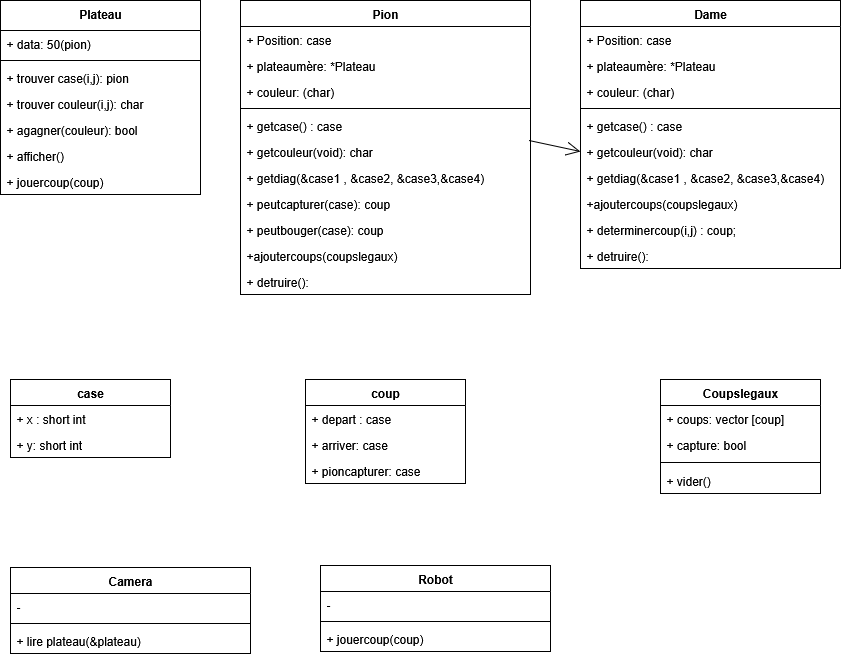

The diagram above was exported from draw.io. Its source (the exported page's mxGraphModel, read from the mxfile embedded in the PNG):
<mxGraphModel dx="946" dy="693" grid="1" gridSize="10" guides="1" tooltips="1" connect="1" arrows="1" fold="1" page="1" pageScale="1" pageWidth="827" pageHeight="1169" math="0" shadow="0">
  <root>
    <mxCell id="0" />
    <mxCell id="1" parent="0" />
    <mxCell id="jWX5RWV6oMCr-wLUXKtH-6" value="Plateau" style="swimlane;fontStyle=1;align=center;verticalAlign=top;childLayout=stackLayout;horizontal=1;startSize=30;horizontalStack=0;resizeParent=1;resizeParentMax=0;resizeLast=0;collapsible=1;marginBottom=0;whiteSpace=wrap;html=1;" vertex="1" parent="1">
      <mxGeometry x="150" y="143" width="200" height="194" as="geometry">
        <mxRectangle x="230" y="220" width="100" height="30" as="alternateBounds" />
      </mxGeometry>
    </mxCell>
    <mxCell id="jWX5RWV6oMCr-wLUXKtH-12" value="+ data: 50(pion)" style="text;strokeColor=none;fillColor=none;align=left;verticalAlign=top;spacingLeft=4;spacingRight=4;overflow=hidden;rotatable=0;points=[[0,0.5],[1,0.5]];portConstraint=eastwest;whiteSpace=wrap;html=1;" vertex="1" parent="jWX5RWV6oMCr-wLUXKtH-6">
      <mxGeometry y="30" width="200" height="26" as="geometry" />
    </mxCell>
    <mxCell id="jWX5RWV6oMCr-wLUXKtH-8" value="" style="line;strokeWidth=1;fillColor=none;align=left;verticalAlign=middle;spacingTop=-1;spacingLeft=3;spacingRight=3;rotatable=0;labelPosition=right;points=[];portConstraint=eastwest;strokeColor=inherit;" vertex="1" parent="jWX5RWV6oMCr-wLUXKtH-6">
      <mxGeometry y="56" width="200" height="8" as="geometry" />
    </mxCell>
    <mxCell id="jWX5RWV6oMCr-wLUXKtH-9" value="+ trouver case(i,j): pion" style="text;strokeColor=none;fillColor=none;align=left;verticalAlign=top;spacingLeft=4;spacingRight=4;overflow=hidden;rotatable=0;points=[[0,0.5],[1,0.5]];portConstraint=eastwest;whiteSpace=wrap;html=1;" vertex="1" parent="jWX5RWV6oMCr-wLUXKtH-6">
      <mxGeometry y="64" width="200" height="26" as="geometry" />
    </mxCell>
    <mxCell id="jWX5RWV6oMCr-wLUXKtH-28" value="+ trouver couleur(i,j): char" style="text;strokeColor=none;fillColor=none;align=left;verticalAlign=top;spacingLeft=4;spacingRight=4;overflow=hidden;rotatable=0;points=[[0,0.5],[1,0.5]];portConstraint=eastwest;whiteSpace=wrap;html=1;" vertex="1" parent="jWX5RWV6oMCr-wLUXKtH-6">
      <mxGeometry y="90" width="200" height="26" as="geometry" />
    </mxCell>
    <mxCell id="jWX5RWV6oMCr-wLUXKtH-36" value="+ agagner(couleur): bool" style="text;strokeColor=none;fillColor=none;align=left;verticalAlign=top;spacingLeft=4;spacingRight=4;overflow=hidden;rotatable=0;points=[[0,0.5],[1,0.5]];portConstraint=eastwest;whiteSpace=wrap;html=1;" vertex="1" parent="jWX5RWV6oMCr-wLUXKtH-6">
      <mxGeometry y="116" width="200" height="26" as="geometry" />
    </mxCell>
    <mxCell id="jWX5RWV6oMCr-wLUXKtH-69" value="+ afficher()" style="text;strokeColor=none;fillColor=none;align=left;verticalAlign=top;spacingLeft=4;spacingRight=4;overflow=hidden;rotatable=0;points=[[0,0.5],[1,0.5]];portConstraint=eastwest;whiteSpace=wrap;html=1;" vertex="1" parent="jWX5RWV6oMCr-wLUXKtH-6">
      <mxGeometry y="142" width="200" height="26" as="geometry" />
    </mxCell>
    <mxCell id="jWX5RWV6oMCr-wLUXKtH-70" value="+ jouercoup(coup)" style="text;strokeColor=none;fillColor=none;align=left;verticalAlign=top;spacingLeft=4;spacingRight=4;overflow=hidden;rotatable=0;points=[[0,0.5],[1,0.5]];portConstraint=eastwest;whiteSpace=wrap;html=1;" vertex="1" parent="jWX5RWV6oMCr-wLUXKtH-6">
      <mxGeometry y="168" width="200" height="26" as="geometry" />
    </mxCell>
    <mxCell id="jWX5RWV6oMCr-wLUXKtH-13" value="Pion" style="swimlane;fontStyle=1;align=center;verticalAlign=top;childLayout=stackLayout;horizontal=1;startSize=26;horizontalStack=0;resizeParent=1;resizeParentMax=0;resizeLast=0;collapsible=1;marginBottom=0;whiteSpace=wrap;html=1;" vertex="1" parent="1">
      <mxGeometry x="390" y="143" width="290" height="294" as="geometry" />
    </mxCell>
    <mxCell id="jWX5RWV6oMCr-wLUXKtH-14" value="+ Position: case&amp;nbsp;" style="text;strokeColor=none;fillColor=none;align=left;verticalAlign=top;spacingLeft=4;spacingRight=4;overflow=hidden;rotatable=0;points=[[0,0.5],[1,0.5]];portConstraint=eastwest;whiteSpace=wrap;html=1;" vertex="1" parent="jWX5RWV6oMCr-wLUXKtH-13">
      <mxGeometry y="26" width="290" height="26" as="geometry" />
    </mxCell>
    <mxCell id="jWX5RWV6oMCr-wLUXKtH-27" value="+ plateaumère: *Plateau" style="text;strokeColor=none;fillColor=none;align=left;verticalAlign=top;spacingLeft=4;spacingRight=4;overflow=hidden;rotatable=0;points=[[0,0.5],[1,0.5]];portConstraint=eastwest;whiteSpace=wrap;html=1;" vertex="1" parent="jWX5RWV6oMCr-wLUXKtH-13">
      <mxGeometry y="52" width="290" height="26" as="geometry" />
    </mxCell>
    <mxCell id="jWX5RWV6oMCr-wLUXKtH-17" value="+ couleur: (char)" style="text;strokeColor=none;fillColor=none;align=left;verticalAlign=top;spacingLeft=4;spacingRight=4;overflow=hidden;rotatable=0;points=[[0,0.5],[1,0.5]];portConstraint=eastwest;whiteSpace=wrap;html=1;" vertex="1" parent="jWX5RWV6oMCr-wLUXKtH-13">
      <mxGeometry y="78" width="290" height="26" as="geometry" />
    </mxCell>
    <mxCell id="jWX5RWV6oMCr-wLUXKtH-15" value="" style="line;strokeWidth=1;fillColor=none;align=left;verticalAlign=middle;spacingTop=-1;spacingLeft=3;spacingRight=3;rotatable=0;labelPosition=right;points=[];portConstraint=eastwest;strokeColor=inherit;" vertex="1" parent="jWX5RWV6oMCr-wLUXKtH-13">
      <mxGeometry y="104" width="290" height="8" as="geometry" />
    </mxCell>
    <mxCell id="jWX5RWV6oMCr-wLUXKtH-67" value="+ getcase() : case" style="text;strokeColor=none;fillColor=none;align=left;verticalAlign=top;spacingLeft=4;spacingRight=4;overflow=hidden;rotatable=0;points=[[0,0.5],[1,0.5]];portConstraint=eastwest;whiteSpace=wrap;html=1;" vertex="1" parent="jWX5RWV6oMCr-wLUXKtH-13">
      <mxGeometry y="112" width="290" height="26" as="geometry" />
    </mxCell>
    <mxCell id="jWX5RWV6oMCr-wLUXKtH-26" value="+ getcouleur(void): char" style="text;strokeColor=none;fillColor=none;align=left;verticalAlign=top;spacingLeft=4;spacingRight=4;overflow=hidden;rotatable=0;points=[[0,0.5],[1,0.5]];portConstraint=eastwest;whiteSpace=wrap;html=1;" vertex="1" parent="jWX5RWV6oMCr-wLUXKtH-13">
      <mxGeometry y="138" width="290" height="26" as="geometry" />
    </mxCell>
    <mxCell id="jWX5RWV6oMCr-wLUXKtH-24" value="+ getdiag(&amp;amp;case1 , &amp;amp;case2, &amp;amp;case3,&amp;amp;case4)" style="text;strokeColor=none;fillColor=none;align=left;verticalAlign=top;spacingLeft=4;spacingRight=4;overflow=hidden;rotatable=0;points=[[0,0.5],[1,0.5]];portConstraint=eastwest;whiteSpace=wrap;html=1;" vertex="1" parent="jWX5RWV6oMCr-wLUXKtH-13">
      <mxGeometry y="164" width="290" height="26" as="geometry" />
    </mxCell>
    <mxCell id="jWX5RWV6oMCr-wLUXKtH-16" value="+ peutcapturer(case): coup" style="text;strokeColor=none;fillColor=none;align=left;verticalAlign=top;spacingLeft=4;spacingRight=4;overflow=hidden;rotatable=0;points=[[0,0.5],[1,0.5]];portConstraint=eastwest;whiteSpace=wrap;html=1;" vertex="1" parent="jWX5RWV6oMCr-wLUXKtH-13">
      <mxGeometry y="190" width="290" height="26" as="geometry" />
    </mxCell>
    <mxCell id="jWX5RWV6oMCr-wLUXKtH-37" value="+ peutbouger(case): coup" style="text;strokeColor=none;fillColor=none;align=left;verticalAlign=top;spacingLeft=4;spacingRight=4;overflow=hidden;rotatable=0;points=[[0,0.5],[1,0.5]];portConstraint=eastwest;whiteSpace=wrap;html=1;" vertex="1" parent="jWX5RWV6oMCr-wLUXKtH-13">
      <mxGeometry y="216" width="290" height="26" as="geometry" />
    </mxCell>
    <mxCell id="jWX5RWV6oMCr-wLUXKtH-18" value="+ajoutercoups(coupslegaux)" style="text;strokeColor=none;fillColor=none;align=left;verticalAlign=top;spacingLeft=4;spacingRight=4;overflow=hidden;rotatable=0;points=[[0,0.5],[1,0.5]];portConstraint=eastwest;whiteSpace=wrap;html=1;" vertex="1" parent="jWX5RWV6oMCr-wLUXKtH-13">
      <mxGeometry y="242" width="290" height="26" as="geometry" />
    </mxCell>
    <mxCell id="jWX5RWV6oMCr-wLUXKtH-35" value="+ detruire():&amp;nbsp;" style="text;strokeColor=none;fillColor=none;align=left;verticalAlign=top;spacingLeft=4;spacingRight=4;overflow=hidden;rotatable=0;points=[[0,0.5],[1,0.5]];portConstraint=eastwest;whiteSpace=wrap;html=1;" vertex="1" parent="jWX5RWV6oMCr-wLUXKtH-13">
      <mxGeometry y="268" width="290" height="26" as="geometry" />
    </mxCell>
    <mxCell id="jWX5RWV6oMCr-wLUXKtH-19" value="coup" style="swimlane;fontStyle=1;align=center;verticalAlign=top;childLayout=stackLayout;horizontal=1;startSize=26;horizontalStack=0;resizeParent=1;resizeParentMax=0;resizeLast=0;collapsible=1;marginBottom=0;whiteSpace=wrap;html=1;" vertex="1" parent="1">
      <mxGeometry x="455" y="522" width="160" height="104" as="geometry" />
    </mxCell>
    <mxCell id="jWX5RWV6oMCr-wLUXKtH-20" value="+ depart : case" style="text;strokeColor=none;fillColor=none;align=left;verticalAlign=top;spacingLeft=4;spacingRight=4;overflow=hidden;rotatable=0;points=[[0,0.5],[1,0.5]];portConstraint=eastwest;whiteSpace=wrap;html=1;" vertex="1" parent="jWX5RWV6oMCr-wLUXKtH-19">
      <mxGeometry y="26" width="160" height="26" as="geometry" />
    </mxCell>
    <mxCell id="jWX5RWV6oMCr-wLUXKtH-23" value="+ arriver: case" style="text;strokeColor=none;fillColor=none;align=left;verticalAlign=top;spacingLeft=4;spacingRight=4;overflow=hidden;rotatable=0;points=[[0,0.5],[1,0.5]];portConstraint=eastwest;whiteSpace=wrap;html=1;" vertex="1" parent="jWX5RWV6oMCr-wLUXKtH-19">
      <mxGeometry y="52" width="160" height="26" as="geometry" />
    </mxCell>
    <mxCell id="jWX5RWV6oMCr-wLUXKtH-29" value="+ pioncapturer: case" style="text;strokeColor=none;fillColor=none;align=left;verticalAlign=top;spacingLeft=4;spacingRight=4;overflow=hidden;rotatable=0;points=[[0,0.5],[1,0.5]];portConstraint=eastwest;whiteSpace=wrap;html=1;" vertex="1" parent="jWX5RWV6oMCr-wLUXKtH-19">
      <mxGeometry y="78" width="160" height="26" as="geometry" />
    </mxCell>
    <mxCell id="jWX5RWV6oMCr-wLUXKtH-30" value="&lt;div&gt;case&lt;/div&gt;&lt;div&gt;&lt;br&gt;&lt;/div&gt;" style="swimlane;fontStyle=1;align=center;verticalAlign=top;childLayout=stackLayout;horizontal=1;startSize=26;horizontalStack=0;resizeParent=1;resizeParentMax=0;resizeLast=0;collapsible=1;marginBottom=0;whiteSpace=wrap;html=1;" vertex="1" parent="1">
      <mxGeometry x="160" y="522" width="160" height="78" as="geometry" />
    </mxCell>
    <mxCell id="jWX5RWV6oMCr-wLUXKtH-31" value="&lt;div&gt;+ x : short int&lt;/div&gt;&lt;div&gt;&lt;br&gt;&lt;/div&gt;" style="text;strokeColor=none;fillColor=none;align=left;verticalAlign=top;spacingLeft=4;spacingRight=4;overflow=hidden;rotatable=0;points=[[0,0.5],[1,0.5]];portConstraint=eastwest;whiteSpace=wrap;html=1;" vertex="1" parent="jWX5RWV6oMCr-wLUXKtH-30">
      <mxGeometry y="26" width="160" height="26" as="geometry" />
    </mxCell>
    <mxCell id="jWX5RWV6oMCr-wLUXKtH-34" value="+ y: short int" style="text;strokeColor=none;fillColor=none;align=left;verticalAlign=top;spacingLeft=4;spacingRight=4;overflow=hidden;rotatable=0;points=[[0,0.5],[1,0.5]];portConstraint=eastwest;whiteSpace=wrap;html=1;" vertex="1" parent="jWX5RWV6oMCr-wLUXKtH-30">
      <mxGeometry y="52" width="160" height="26" as="geometry" />
    </mxCell>
    <mxCell id="jWX5RWV6oMCr-wLUXKtH-46" value="Dame" style="swimlane;fontStyle=1;align=center;verticalAlign=top;childLayout=stackLayout;horizontal=1;startSize=26;horizontalStack=0;resizeParent=1;resizeParentMax=0;resizeLast=0;collapsible=1;marginBottom=0;whiteSpace=wrap;html=1;" vertex="1" parent="1">
      <mxGeometry x="730" y="143" width="260" height="268" as="geometry" />
    </mxCell>
    <mxCell id="jWX5RWV6oMCr-wLUXKtH-47" value="+ Position: case&amp;nbsp;" style="text;strokeColor=none;fillColor=none;align=left;verticalAlign=top;spacingLeft=4;spacingRight=4;overflow=hidden;rotatable=0;points=[[0,0.5],[1,0.5]];portConstraint=eastwest;whiteSpace=wrap;html=1;" vertex="1" parent="jWX5RWV6oMCr-wLUXKtH-46">
      <mxGeometry y="26" width="260" height="26" as="geometry" />
    </mxCell>
    <mxCell id="jWX5RWV6oMCr-wLUXKtH-48" value="+ plateaumère: *Plateau" style="text;strokeColor=none;fillColor=none;align=left;verticalAlign=top;spacingLeft=4;spacingRight=4;overflow=hidden;rotatable=0;points=[[0,0.5],[1,0.5]];portConstraint=eastwest;whiteSpace=wrap;html=1;" vertex="1" parent="jWX5RWV6oMCr-wLUXKtH-46">
      <mxGeometry y="52" width="260" height="26" as="geometry" />
    </mxCell>
    <mxCell id="jWX5RWV6oMCr-wLUXKtH-49" value="+ couleur: (char)" style="text;strokeColor=none;fillColor=none;align=left;verticalAlign=top;spacingLeft=4;spacingRight=4;overflow=hidden;rotatable=0;points=[[0,0.5],[1,0.5]];portConstraint=eastwest;whiteSpace=wrap;html=1;" vertex="1" parent="jWX5RWV6oMCr-wLUXKtH-46">
      <mxGeometry y="78" width="260" height="26" as="geometry" />
    </mxCell>
    <mxCell id="jWX5RWV6oMCr-wLUXKtH-50" value="" style="line;strokeWidth=1;fillColor=none;align=left;verticalAlign=middle;spacingTop=-1;spacingLeft=3;spacingRight=3;rotatable=0;labelPosition=right;points=[];portConstraint=eastwest;strokeColor=inherit;" vertex="1" parent="jWX5RWV6oMCr-wLUXKtH-46">
      <mxGeometry y="104" width="260" height="8" as="geometry" />
    </mxCell>
    <mxCell id="jWX5RWV6oMCr-wLUXKtH-53" value="+ getcase() : case" style="text;strokeColor=none;fillColor=none;align=left;verticalAlign=top;spacingLeft=4;spacingRight=4;overflow=hidden;rotatable=0;points=[[0,0.5],[1,0.5]];portConstraint=eastwest;whiteSpace=wrap;html=1;" vertex="1" parent="jWX5RWV6oMCr-wLUXKtH-46">
      <mxGeometry y="112" width="260" height="26" as="geometry" />
    </mxCell>
    <mxCell id="jWX5RWV6oMCr-wLUXKtH-54" value="+ getcouleur(void): char" style="text;strokeColor=none;fillColor=none;align=left;verticalAlign=top;spacingLeft=4;spacingRight=4;overflow=hidden;rotatable=0;points=[[0,0.5],[1,0.5]];portConstraint=eastwest;whiteSpace=wrap;html=1;" vertex="1" parent="jWX5RWV6oMCr-wLUXKtH-46">
      <mxGeometry y="138" width="260" height="26" as="geometry" />
    </mxCell>
    <mxCell id="jWX5RWV6oMCr-wLUXKtH-64" value="+ getdiag(&amp;amp;case1 , &amp;amp;case2, &amp;amp;case3,&amp;amp;case4)" style="text;strokeColor=none;fillColor=none;align=left;verticalAlign=top;spacingLeft=4;spacingRight=4;overflow=hidden;rotatable=0;points=[[0,0.5],[1,0.5]];portConstraint=eastwest;whiteSpace=wrap;html=1;" vertex="1" parent="jWX5RWV6oMCr-wLUXKtH-46">
      <mxGeometry y="164" width="260" height="26" as="geometry" />
    </mxCell>
    <mxCell id="jWX5RWV6oMCr-wLUXKtH-55" value="+ajoutercoups(coupslegaux)" style="text;strokeColor=none;fillColor=none;align=left;verticalAlign=top;spacingLeft=4;spacingRight=4;overflow=hidden;rotatable=0;points=[[0,0.5],[1,0.5]];portConstraint=eastwest;whiteSpace=wrap;html=1;" vertex="1" parent="jWX5RWV6oMCr-wLUXKtH-46">
      <mxGeometry y="190" width="260" height="26" as="geometry" />
    </mxCell>
    <mxCell id="jWX5RWV6oMCr-wLUXKtH-65" value="&lt;div&gt;+ determinercoup(i,j) : coup;&lt;/div&gt;&lt;div&gt;&amp;nbsp;&lt;/div&gt;&lt;div&gt;&lt;br&gt;&lt;/div&gt;&lt;div&gt;&lt;br&gt;&lt;/div&gt;&lt;div&gt;&lt;br&gt;&lt;/div&gt;" style="text;strokeColor=none;fillColor=none;align=left;verticalAlign=top;spacingLeft=4;spacingRight=4;overflow=hidden;rotatable=0;points=[[0,0.5],[1,0.5]];portConstraint=eastwest;whiteSpace=wrap;html=1;" vertex="1" parent="jWX5RWV6oMCr-wLUXKtH-46">
      <mxGeometry y="216" width="260" height="26" as="geometry" />
    </mxCell>
    <mxCell id="jWX5RWV6oMCr-wLUXKtH-56" value="+ detruire():&amp;nbsp;" style="text;strokeColor=none;fillColor=none;align=left;verticalAlign=top;spacingLeft=4;spacingRight=4;overflow=hidden;rotatable=0;points=[[0,0.5],[1,0.5]];portConstraint=eastwest;whiteSpace=wrap;html=1;" vertex="1" parent="jWX5RWV6oMCr-wLUXKtH-46">
      <mxGeometry y="242" width="260" height="26" as="geometry" />
    </mxCell>
    <mxCell id="jWX5RWV6oMCr-wLUXKtH-57" value="" style="endArrow=open;endFill=1;endSize=12;html=1;rounded=0;exitX=0.995;exitY=0.077;exitDx=0;exitDy=0;exitPerimeter=0;entryX=0;entryY=0.5;entryDx=0;entryDy=0;" edge="1" parent="1" source="jWX5RWV6oMCr-wLUXKtH-26" target="jWX5RWV6oMCr-wLUXKtH-54">
      <mxGeometry width="160" relative="1" as="geometry">
        <mxPoint x="450" y="320" as="sourcePoint" />
        <mxPoint x="727.3599999999999" y="291.65999999999997" as="targetPoint" />
      </mxGeometry>
    </mxCell>
    <mxCell id="jWX5RWV6oMCr-wLUXKtH-58" value="Coupslegaux" style="swimlane;fontStyle=1;align=center;verticalAlign=top;childLayout=stackLayout;horizontal=1;startSize=26;horizontalStack=0;resizeParent=1;resizeParentMax=0;resizeLast=0;collapsible=1;marginBottom=0;whiteSpace=wrap;html=1;" vertex="1" parent="1">
      <mxGeometry x="810" y="522" width="160" height="114" as="geometry" />
    </mxCell>
    <mxCell id="jWX5RWV6oMCr-wLUXKtH-59" value="+ coups: vector [coup]" style="text;strokeColor=none;fillColor=none;align=left;verticalAlign=top;spacingLeft=4;spacingRight=4;overflow=hidden;rotatable=0;points=[[0,0.5],[1,0.5]];portConstraint=eastwest;whiteSpace=wrap;html=1;" vertex="1" parent="jWX5RWV6oMCr-wLUXKtH-58">
      <mxGeometry y="26" width="160" height="26" as="geometry" />
    </mxCell>
    <mxCell id="jWX5RWV6oMCr-wLUXKtH-63" value="+ capture: bool" style="text;strokeColor=none;fillColor=none;align=left;verticalAlign=top;spacingLeft=4;spacingRight=4;overflow=hidden;rotatable=0;points=[[0,0.5],[1,0.5]];portConstraint=eastwest;whiteSpace=wrap;html=1;" vertex="1" parent="jWX5RWV6oMCr-wLUXKtH-58">
      <mxGeometry y="52" width="160" height="26" as="geometry" />
    </mxCell>
    <mxCell id="jWX5RWV6oMCr-wLUXKtH-60" value="" style="line;strokeWidth=1;fillColor=none;align=left;verticalAlign=middle;spacingTop=-1;spacingLeft=3;spacingRight=3;rotatable=0;labelPosition=right;points=[];portConstraint=eastwest;strokeColor=inherit;" vertex="1" parent="jWX5RWV6oMCr-wLUXKtH-58">
      <mxGeometry y="78" width="160" height="10" as="geometry" />
    </mxCell>
    <mxCell id="jWX5RWV6oMCr-wLUXKtH-61" value="+ vider()" style="text;strokeColor=none;fillColor=none;align=left;verticalAlign=top;spacingLeft=4;spacingRight=4;overflow=hidden;rotatable=0;points=[[0,0.5],[1,0.5]];portConstraint=eastwest;whiteSpace=wrap;html=1;" vertex="1" parent="jWX5RWV6oMCr-wLUXKtH-58">
      <mxGeometry y="88" width="160" height="26" as="geometry" />
    </mxCell>
    <mxCell id="jWX5RWV6oMCr-wLUXKtH-71" value="Camera" style="swimlane;fontStyle=1;align=center;verticalAlign=top;childLayout=stackLayout;horizontal=1;startSize=26;horizontalStack=0;resizeParent=1;resizeParentMax=0;resizeLast=0;collapsible=1;marginBottom=0;whiteSpace=wrap;html=1;" vertex="1" parent="1">
      <mxGeometry x="160" y="710" width="240" height="86" as="geometry" />
    </mxCell>
    <mxCell id="jWX5RWV6oMCr-wLUXKtH-72" value="-" style="text;strokeColor=none;fillColor=none;align=left;verticalAlign=top;spacingLeft=4;spacingRight=4;overflow=hidden;rotatable=0;points=[[0,0.5],[1,0.5]];portConstraint=eastwest;whiteSpace=wrap;html=1;" vertex="1" parent="jWX5RWV6oMCr-wLUXKtH-71">
      <mxGeometry y="26" width="240" height="26" as="geometry" />
    </mxCell>
    <mxCell id="jWX5RWV6oMCr-wLUXKtH-73" value="" style="line;strokeWidth=1;fillColor=none;align=left;verticalAlign=middle;spacingTop=-1;spacingLeft=3;spacingRight=3;rotatable=0;labelPosition=right;points=[];portConstraint=eastwest;strokeColor=inherit;" vertex="1" parent="jWX5RWV6oMCr-wLUXKtH-71">
      <mxGeometry y="52" width="240" height="8" as="geometry" />
    </mxCell>
    <mxCell id="jWX5RWV6oMCr-wLUXKtH-74" value="+ lire plateau(&amp;amp;plateau)" style="text;strokeColor=none;fillColor=none;align=left;verticalAlign=top;spacingLeft=4;spacingRight=4;overflow=hidden;rotatable=0;points=[[0,0.5],[1,0.5]];portConstraint=eastwest;whiteSpace=wrap;html=1;" vertex="1" parent="jWX5RWV6oMCr-wLUXKtH-71">
      <mxGeometry y="60" width="240" height="26" as="geometry" />
    </mxCell>
    <mxCell id="jWX5RWV6oMCr-wLUXKtH-75" value="Robot" style="swimlane;fontStyle=1;align=center;verticalAlign=top;childLayout=stackLayout;horizontal=1;startSize=26;horizontalStack=0;resizeParent=1;resizeParentMax=0;resizeLast=0;collapsible=1;marginBottom=0;whiteSpace=wrap;html=1;" vertex="1" parent="1">
      <mxGeometry x="470" y="708" width="230" height="86" as="geometry" />
    </mxCell>
    <mxCell id="jWX5RWV6oMCr-wLUXKtH-76" value="-" style="text;strokeColor=none;fillColor=none;align=left;verticalAlign=top;spacingLeft=4;spacingRight=4;overflow=hidden;rotatable=0;points=[[0,0.5],[1,0.5]];portConstraint=eastwest;whiteSpace=wrap;html=1;" vertex="1" parent="jWX5RWV6oMCr-wLUXKtH-75">
      <mxGeometry y="26" width="230" height="26" as="geometry" />
    </mxCell>
    <mxCell id="jWX5RWV6oMCr-wLUXKtH-77" value="" style="line;strokeWidth=1;fillColor=none;align=left;verticalAlign=middle;spacingTop=-1;spacingLeft=3;spacingRight=3;rotatable=0;labelPosition=right;points=[];portConstraint=eastwest;strokeColor=inherit;" vertex="1" parent="jWX5RWV6oMCr-wLUXKtH-75">
      <mxGeometry y="52" width="230" height="8" as="geometry" />
    </mxCell>
    <mxCell id="jWX5RWV6oMCr-wLUXKtH-78" value="+ jouercoup(coup)" style="text;strokeColor=none;fillColor=none;align=left;verticalAlign=top;spacingLeft=4;spacingRight=4;overflow=hidden;rotatable=0;points=[[0,0.5],[1,0.5]];portConstraint=eastwest;whiteSpace=wrap;html=1;" vertex="1" parent="jWX5RWV6oMCr-wLUXKtH-75">
      <mxGeometry y="60" width="230" height="26" as="geometry" />
    </mxCell>
  </root>
</mxGraphModel>